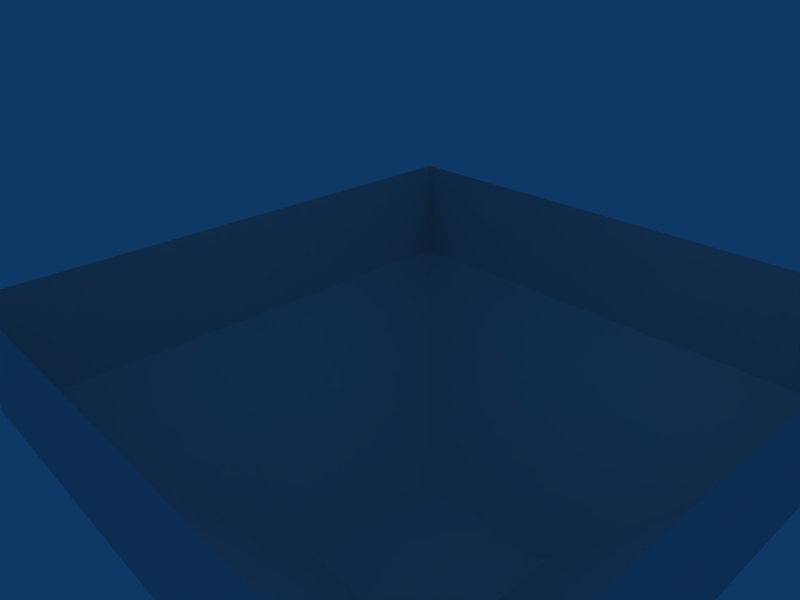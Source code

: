 # Source: meat3.blend  (saved by Blender 2.49.0; exported with 4.5.12 LTS)
import bpy
from mathutils import Matrix  # noqa: F401  (used for matrix-valued properties, if any)

bpy.ops.wm.read_factory_settings(use_empty=True)
scene = bpy.context.scene
scene.name = 'Scene'

# ---- collections
col_collection_1 = bpy.data.collections.new('Collection 1'); scene.collection.children.link(col_collection_1)

# ---- world
world_world = bpy.data.worlds.new('World'); scene.world = world_world
world_world.color = (0.05656, 0.2208, 0.4)
world_world.use_sun_shadow = False
world_world.sun_shadow_jitter_overblur = 0.0
world_world.cycles.sampling_method = 'MANUAL'
world_world.cycles.sample_map_resolution = 256

# ---- cameras
cam_camera = bpy.data.cameras.new('Camera')
cam_camera.passepartout_alpha = 0.2
cam_camera.clip_end = 100.0
cam_camera.lens = 35.0
cam_camera.ortho_scale = 7.314
cam_camera.show_passepartout = False
cam_camera.show_safe_areas = True
cam_camera.dof.focus_distance = 0.0
cam_camera.dof.aperture_fstop = 128.0

# ---- lights
light_spot = bpy.data.lights.new('Spot', 'POINT')
light_spot.transmission_factor = 0.0
light_spot.cutoff_distance = 30.0
light_spot.energy = 100.0
light_spot.shadow_buffer_clip_start = 1.001
light_spot.shadow_soft_size = 1.0
light_spot.shadow_maximum_resolution = 0.006
light_spot.use_absolute_resolution = True
light_spot.cycles.use_multiple_importance_sampling = False

# ---- meshes
me_mesh = bpy.data.meshes.new('Mesh')
me_mesh.from_pydata([(-0.5118, -1.641, -5.055), (-0.5118, 1.219, -5.055), (2.301, 1.219, -5.055), (2.301, -1.641, -5.055), (-0.5118, -1.641, -5.055), (-4.168, -5.097, -1.928), (-4.027, 4.795, -1.928), (-0.5118, 1.219, -5.055), (5.816, 4.676, -1.928), (2.301, 1.219, -5.055), (5.816, -5.216, -1.928), (2.301, -1.641, -5.055), (5.816, -5.216, 0.1563), (-4.168, -5.097, 0.1563), (5.816, 4.676, 0.1563), (-4.027, 4.795, 0.1563), (0.4725, 0.02756, -5.055), (0.4725, 0.02756, -16.52), (0.4725, -0.4492, -16.52), (0.4725, -0.4492, -5.055), (0.8944, -0.6875, -16.52), (0.8944, -0.6875, -5.055), (1.316, -0.4492, -16.52), (1.316, -0.4492, -5.055), (1.316, 0.02756, -16.52), (1.316, 0.02756, -5.055), (0.8944, 0.2659, -16.52), (0.8944, 0.2659, -5.055), (0.4725, 0.02756, -31.11), (0.4725, -0.4492, -31.11), (0.8944, -0.6875, -31.11), (1.316, -0.4492, -31.11), (1.316, 0.02756, -31.11), (0.8944, 0.2659, -31.11), (0.4725, 0.02756, -47.79), (0.4725, -0.4492, -47.79), (0.8944, -0.6875, -47.79), (1.316, -0.4492, -47.79), (1.316, 0.02756, -47.79), (0.8944, 0.2659, -47.79), (0.4725, 0.02756, -63.94), (0.4725, -0.4492, -63.94), (0.8944, -0.6875, -63.94), (1.316, -0.4492, -63.94), (1.316, 0.02756, -63.94), (0.8944, 0.2659, -63.94), (-0.2306, 0.3851, -65.51), (-0.2306, -0.8067, -65.51), (0.8944, -1.403, -65.51), (1.879, -0.6875, -65.51), (1.879, 0.3851, -65.51), (0.8944, 0.981, -65.51), (0.3319, 0.1467, -67.07), (0.3319, -0.4492, -67.07), (0.8944, -0.8067, -67.07), (1.316, -0.4492, -67.07), (1.316, 0.1467, -67.07), (0.8944, 0.3851, -67.07), (3.566, 0.1467, -71.76), (3.566, -0.4492, -71.76), (4.129, -0.8067, -71.76), (4.691, -0.4492, -71.76), (4.691, 0.1467, -71.76), (4.129, 0.3851, -71.76), (3.285, 0.1467, -74.89), (3.285, -0.4492, -74.89), (3.707, -0.8067, -74.89), (4.129, -0.4492, -75.41), (4.129, 0.1467, -75.41), (3.566, 0.3851, -74.89), (-0.2306, 0.1467, -75.93), (-0.2306, -0.4492, -75.93), (-0.08996, -0.8067, -76.45), (0.05066, -0.4492, -76.97), (0.05066, 0.1467, -76.97), (-0.08996, 0.3851, -76.45), (-15.98, -6.408, -70.72), (-15.98, 6.106, -70.72), (-14.15, 7.655, -80.1), (-14.15, -8.077, -80.1), (2.723, -8.077, -80.1), (2.723, 7.655, -80.1), (-3.324, 6.106, -70.72), (-3.324, -6.408, -70.72), (5.957, -11.18, -88.96), (5.957, 10.87, -88.96), (-16.12, 10.87, -88.96), (-16.12, -11.18, -88.96), (-16.4, 9.443, -103.0), (-16.4, -9.864, -103.0), (2.019, -9.864, -109.3), (2.019, 9.443, -109.3), (-9.793, -6.527, -132.7), (-9.793, 6.106, -132.7), (-18.79, 6.106, -123.9), (-18.79, -6.527, -123.9), (-15.56, 11.83, -114.5), (-9.371, 11.83, -120.7), (-14.01, 14.21, -99.9), (-1.215, 14.21, -104.1), (-13.73, 15.04, -90.52), (1.457, 15.04, -90.52), (-11.62, 12.9, -84.27), (-0.6525, 12.9, -84.27), (-5.012, 11.71, -77.49), (-11.48, 11.71, -78.01), (-18.79, -6.527, -123.9), (-9.793, -6.527, -132.7), (-9.231, -12.37, -118.1), (-15.0, -12.37, -112.4), (-15.0, -12.37, -112.4), (-13.45, -14.51, -99.38), (-1.777, -14.51, -103.6), (-9.231, -12.37, -118.1), (0.6132, -15.35, -90.52), (-13.31, -15.35, -90.52), (-11.34, -13.44, -85.31), (-1.356, -13.44, -85.31), (-5.293, -12.25, -79.06), (-3.324, -6.408, -70.72), (-15.98, -6.408, -70.72), (-11.06, -12.25, -79.58), (-5.293, -12.25, -79.06), (-11.06, -12.25, -79.58), (-1.356, -13.44, -85.31), (-11.34, -13.44, -85.31), (-13.31, -15.35, -90.52), (0.6132, -15.35, -90.52), (-13.45, -14.51, -99.38), (-1.777, -14.51, -103.6), (-14.43, -1.641, -86.35), (-14.15, -0.33, -84.79), (-28.07, -0.33, -83.23), (-28.21, -0.8067, -83.75), (-28.21, 0.1467, -83.75), (-14.43, 0.8618, -86.35), (-14.71, -0.33, -87.4), (-28.21, -0.33, -84.27), (-14.71, -0.33, -91.04), (-14.86, 0.8618, -92.61), (-28.78, 0.1467, -90.52), (-28.64, -0.33, -90.0), (-28.78, -0.8067, -90.52), (-28.78, -0.33, -91.04), (-15.0, -0.33, -93.65), (-14.86, -1.641, -92.61), (-15.56, -1.641, -96.78), (-15.56, -0.33, -95.73), (-29.48, -0.33, -95.73), (-29.62, -0.8067, -96.25), (-29.62, 0.1467, -96.25), (-15.56, 0.8618, -96.78), (-15.7, -0.33, -98.34), (-29.62, -0.33, -96.78), (-15.7, -0.33, -100.9), (-15.7, 0.8618, -102.5), (-29.62, 0.1467, -102.0), (-29.62, -0.33, -101.5), (-29.62, -0.8067, -102.0), (-29.62, -0.33, -102.5), (-15.7, -0.33, -103.6), (-15.7, -1.641, -102.5), (-15.98, -1.641, -108.8), (-15.84, -0.33, -107.7), (-29.76, -0.33, -106.7), (-29.9, -0.8067, -107.2), (-29.9, 0.1467, -107.2), (-15.98, 0.8618, -108.8), (-16.12, -0.33, -110.3), (-29.9, -0.33, -107.7)], [], [(0, 1, 2), (0, 2, 3), (4, 5, 6), (4, 6, 7), (7, 6, 8), (7, 8, 9), (9, 8, 10), (9, 10, 11), (5, 4, 11), (5, 11, 10), (5, 10, 12), (5, 12, 13), (10, 8, 14), (10, 14, 12), (8, 6, 15), (8, 15, 14), (6, 5, 13), (6, 13, 15), (16, 17, 18), (16, 18, 19), (19, 18, 20), (19, 20, 21), (21, 20, 22), (21, 22, 23), (23, 22, 24), (23, 24, 25), (25, 24, 26), (25, 26, 27), (27, 26, 17), (27, 17, 16), (18, 17, 28), (18, 28, 29), (20, 18, 29), (20, 29, 30), (22, 20, 30), (22, 30, 31), (24, 22, 31), (24, 31, 32), (26, 24, 32), (26, 32, 33), (17, 26, 33), (17, 33, 28), (29, 28, 34), (29, 34, 35), (30, 29, 35), (30, 35, 36), (31, 30, 36), (31, 36, 37), (32, 31, 37), (32, 37, 38), (33, 32, 38), (33, 38, 39), (28, 33, 39), (28, 39, 34), (35, 34, 40), (35, 40, 41), (36, 35, 41), (36, 41, 42), (37, 36, 42), (37, 42, 43), (38, 37, 43), (38, 43, 44), (39, 38, 44), (39, 44, 45), (34, 39, 45), (34, 45, 40), (41, 40, 46), (41, 46, 47), (42, 41, 47), (42, 47, 48), (43, 42, 48), (43, 48, 49), (44, 43, 49), (44, 49, 50), (45, 44, 50), (45, 50, 51), (40, 45, 51), (40, 51, 46), (47, 46, 52), (47, 52, 53), (48, 47, 53), (48, 53, 54), (49, 48, 54), (49, 54, 55), (50, 49, 55), (50, 55, 56), (51, 50, 56), (51, 56, 57), (46, 51, 57), (46, 57, 52), (53, 52, 58), (53, 58, 59), (54, 53, 59), (54, 59, 60), (55, 54, 60), (55, 60, 61), (56, 55, 61), (56, 61, 62), (57, 56, 62), (57, 62, 63), (52, 57, 63), (52, 63, 58), (59, 58, 64), (59, 64, 65), (60, 59, 65), (60, 65, 66), (61, 60, 66), (61, 66, 67), (62, 61, 67), (62, 67, 68), (63, 62, 68), (63, 68, 69), (58, 63, 69), (58, 69, 64), (65, 64, 70), (65, 70, 71), (66, 65, 71), (66, 71, 72), (67, 66, 72), (67, 72, 73), (68, 67, 73), (68, 73, 74), (69, 68, 74), (69, 74, 75), (64, 69, 75), (64, 75, 70), (76, 77, 78), (76, 78, 79), (80, 81, 82), (80, 82, 83), (83, 82, 77), (83, 77, 76), (81, 80, 84), (81, 84, 85), (79, 78, 86), (79, 86, 87), (87, 86, 88), (87, 88, 89), (85, 84, 90), (85, 90, 91), (91, 90, 92), (91, 92, 93), (89, 88, 94), (89, 94, 95), (95, 94, 93), (95, 93, 92), (93, 94, 96), (93, 96, 97), (94, 88, 98), (94, 98, 96), (91, 93, 97), (91, 97, 99), (88, 86, 100), (88, 100, 98), (85, 91, 99), (85, 99, 101), (86, 78, 102), (86, 102, 100), (81, 85, 101), (81, 101, 103), (77, 82, 104), (77, 104, 105), (82, 81, 103), (82, 103, 104), (78, 77, 105), (78, 105, 102), (105, 104, 103), (105, 103, 102), (102, 103, 101), (102, 101, 100), (100, 101, 99), (100, 99, 98), (98, 99, 97), (98, 97, 96), (106, 107, 108), (106, 108, 109), (89, 95, 110), (89, 110, 111), (92, 90, 112), (92, 112, 113), (90, 84, 114), (90, 114, 112), (87, 89, 111), (87, 111, 115), (79, 87, 115), (79, 115, 116), (84, 80, 117), (84, 117, 114), (80, 83, 118), (80, 118, 117), (119, 120, 121), (119, 121, 122), (76, 79, 116), (76, 116, 123), (124, 122, 121), (124, 121, 125), (124, 125, 126), (124, 126, 127), (127, 126, 128), (127, 128, 129), (129, 128, 109), (129, 109, 108), (130, 131, 132), (130, 132, 133), (134, 135, 136), (134, 136, 137), (132, 134, 137), (132, 137, 133), (133, 137, 136), (133, 136, 130), (131, 135, 134), (131, 134, 132), (138, 139, 140), (138, 140, 141), (142, 143, 144), (142, 144, 145), (141, 140, 143), (141, 143, 142), (140, 139, 144), (140, 144, 143), (145, 138, 141), (145, 141, 142), (146, 147, 148), (146, 148, 149), (150, 151, 152), (150, 152, 153), (148, 150, 153), (148, 153, 149), (149, 153, 152), (149, 152, 146), (147, 151, 150), (147, 150, 148), (154, 155, 156), (154, 156, 157), (158, 159, 160), (158, 160, 161), (157, 156, 159), (157, 159, 158), (156, 155, 160), (156, 160, 159), (161, 154, 157), (161, 157, 158), (162, 163, 164), (162, 164, 165), (166, 167, 168), (166, 168, 169), (164, 166, 169), (164, 169, 165), (165, 169, 168), (165, 168, 162), (163, 167, 166), (163, 166, 164)])
_uv = me_mesh.uv_layers.new(name='UVTex')
_uv.uv.foreach_set('vector', [0.07031, 0.8105, 0.04688, 0.8105, 0.04688, 0.7891, 0.07031, 0.8105, 0.04688, 0.7891, 0.07031, 0.7891, 0.2148, 0.8516, 0.2969, 0.9023, 0.1855, 0.9043, 0.2148, 0.8516, 0.1855, 0.9043, 0.1836, 0.8516, 0.1836, 0.8516, 0.1855, 0.9043, 0.07422, 0.9043, 0.1836, 0.8516, 0.07422, 0.9043, 0.1523, 0.8516, 0.1523, 0.8516, 0.07422, 0.9043, 0.1855, 0.9043, 0.1523, 0.8516, 0.1855, 0.9043, 0.1836, 0.8516, 0.2969, 0.9023, 0.2148, 0.8516, 0.1836, 0.8516, 0.2969, 0.9023, 0.1836, 0.8516, 0.1855, 0.9043, 0.2969, 0.9023, 0.1855, 0.9043, 0.1855, 0.9336, 0.2969, 0.9023, 0.1855, 0.9336, 0.2969, 0.9316, 0.1855, 0.9043, 0.07422, 0.9043, 0.07422, 0.9355, 0.1855, 0.9043, 0.07422, 0.9355, 0.1855, 0.9336, 0.07422, 0.9043, 0.1855, 0.9043, 0.1855, 0.9336, 0.07422, 0.9043, 0.1855, 0.9336, 0.07422, 0.9355, 0.1855, 0.9043, 0.2969, 0.9023, 0.2969, 0.9316, 0.1855, 0.9043, 0.2969, 0.9316, 0.1855, 0.9336, 0.9141, 0.9043, 0.9141, 0.7734, 0.9141, 0.7734, 0.9141, 0.9043, 0.9141, 0.7734, 0.9141, 0.9043, 0.9141, 0.9043, 0.9141, 0.7734, 0.9062, 0.7734, 0.9141, 0.9043, 0.9062, 0.7734, 0.9062, 0.9043, 0.9062, 0.9043, 0.9062, 0.7734, 0.8965, 0.7734, 0.9062, 0.9043, 0.8965, 0.7734, 0.8965, 0.9043, 0.8965, 0.9043, 0.8965, 0.7734, 0.8965, 0.7734, 0.8965, 0.9043, 0.8965, 0.7734, 0.8965, 0.9043, 0.8965, 0.9043, 0.8965, 0.7734, 0.9062, 0.7734, 0.8965, 0.9043, 0.9062, 0.7734, 0.9062, 0.9043, 0.9062, 0.9043, 0.9062, 0.7734, 0.9141, 0.7734, 0.9062, 0.9043, 0.9141, 0.7734, 0.9141, 0.9043, 0.9141, 0.7734, 0.9141, 0.7734, 0.9141, 0.6094, 0.9141, 0.7734, 0.9141, 0.6094, 0.9141, 0.6094, 0.9062, 0.7734, 0.9141, 0.7734, 0.9141, 0.6094, 0.9062, 0.7734, 0.9141, 0.6094, 0.9062, 0.6094, 0.8965, 0.7734, 0.9062, 0.7734, 0.9062, 0.6094, 0.8965, 0.7734, 0.9062, 0.6094, 0.8965, 0.6094, 0.8965, 0.7734, 0.8965, 0.7734, 0.8965, 0.6094, 0.8965, 0.7734, 0.8965, 0.6094, 0.8965, 0.6094, 0.9062, 0.7734, 0.8965, 0.7734, 0.8965, 0.6094, 0.9062, 0.7734, 0.8965, 0.6094, 0.9062, 0.6094, 0.9141, 0.7734, 0.9062, 0.7734, 0.9062, 0.6094, 0.9141, 0.7734, 0.9062, 0.6094, 0.9141, 0.6094, 0.9141, 0.6094, 0.9141, 0.6094, 0.9141, 0.416, 0.9141, 0.6094, 0.9141, 0.416, 0.9141, 0.416, 0.9062, 0.6094, 0.9141, 0.6094, 0.9141, 0.416, 0.9062, 0.6094, 0.9141, 0.416, 0.9062, 0.416, 0.8965, 0.6094, 0.9062, 0.6094, 0.9062, 0.416, 0.8965, 0.6094, 0.9062, 0.416, 0.8965, 0.416, 0.8965, 0.6094, 0.8965, 0.6094, 0.8965, 0.416, 0.8965, 0.6094, 0.8965, 0.416, 0.8965, 0.416, 0.9062, 0.6094, 0.8965, 0.6094, 0.8965, 0.416, 0.9062, 0.6094, 0.8965, 0.416, 0.9062, 0.416, 0.9141, 0.6094, 0.9062, 0.6094, 0.9062, 0.416, 0.9141, 0.6094, 0.9062, 0.416, 0.9141, 0.416, 0.9141, 0.416, 0.9141, 0.416, 0.9141, 0.2344, 0.9141, 0.416, 0.9141, 0.2344, 0.9141, 0.2344, 0.9062, 0.416, 0.9141, 0.416, 0.9141, 0.2344, 0.9062, 0.416, 0.9141, 0.2344, 0.9062, 0.2344, 0.8965, 0.416, 0.9062, 0.416, 0.9062, 0.2344, 0.8965, 0.416, 0.9062, 0.2344, 0.8965, 0.2344, 0.8965, 0.416, 0.8965, 0.416, 0.8965, 0.2344, 0.8965, 0.416, 0.8965, 0.2344, 0.8965, 0.2344, 0.9062, 0.416, 0.8965, 0.416, 0.8965, 0.2344, 0.9062, 0.416, 0.8965, 0.2344, 0.9062, 0.2344, 0.9141, 0.416, 0.9062, 0.416, 0.9062, 0.2344, 0.9141, 0.416, 0.9062, 0.2344, 0.9141, 0.2344, 0.9141, 0.2344, 0.9141, 0.2344, 0.9258, 0.2188, 0.9141, 0.2344, 0.9258, 0.2188, 0.9258, 0.2188, 0.9062, 0.2344, 0.9141, 0.2344, 0.9258, 0.2188, 0.9062, 0.2344, 0.9258, 0.2188, 0.9062, 0.2188, 0.8965, 0.2344, 0.9062, 0.2344, 0.9062, 0.2188, 0.8965, 0.2344, 0.9062, 0.2188, 0.8867, 0.2188, 0.8965, 0.2344, 0.8965, 0.2344, 0.8867, 0.2188, 0.8965, 0.2344, 0.8867, 0.2188, 0.8867, 0.2188, 0.9062, 0.2344, 0.8965, 0.2344, 0.8867, 0.2188, 0.9062, 0.2344, 0.8867, 0.2188, 0.9062, 0.2188, 0.9141, 0.2344, 0.9062, 0.2344, 0.9062, 0.2188, 0.9141, 0.2344, 0.9062, 0.2188, 0.9258, 0.2188, 0.9258, 0.2188, 0.9258, 0.2188, 0.916, 0.1992, 0.9258, 0.2188, 0.916, 0.1992, 0.916, 0.1992, 0.9062, 0.2188, 0.9258, 0.2188, 0.916, 0.1992, 0.9062, 0.2188, 0.916, 0.1992, 0.9062, 0.1992, 0.8867, 0.2188, 0.9062, 0.2188, 0.9062, 0.1992, 0.8867, 0.2188, 0.9062, 0.1992, 0.8965, 0.1992, 0.8867, 0.2188, 0.8867, 0.2188, 0.8965, 0.1992, 0.8867, 0.2188, 0.8965, 0.1992, 0.8965, 0.1992, 0.9062, 0.2188, 0.8867, 0.2188, 0.8965, 0.1992, 0.9062, 0.2188, 0.8965, 0.1992, 0.9062, 0.1992, 0.9258, 0.2188, 0.9062, 0.2188, 0.9062, 0.1992, 0.9258, 0.2188, 0.9062, 0.1992, 0.916, 0.1992, 0.916, 0.1992, 0.916, 0.1992, 0.8555, 0.1465, 0.916, 0.1992, 0.8555, 0.1465, 0.8555, 0.1465, 0.9062, 0.1992, 0.916, 0.1992, 0.8555, 0.1465, 0.9062, 0.1992, 0.8555, 0.1465, 0.8457, 0.1465, 0.8965, 0.1992, 0.9062, 0.1992, 0.8457, 0.1465, 0.8965, 0.1992, 0.8457, 0.1465, 0.8359, 0.1465, 0.8965, 0.1992, 0.8965, 0.1992, 0.8359, 0.1465, 0.8965, 0.1992, 0.8359, 0.1465, 0.8359, 0.1465, 0.9062, 0.1992, 0.8965, 0.1992, 0.8359, 0.1465, 0.9062, 0.1992, 0.8359, 0.1465, 0.8457, 0.1465, 0.916, 0.1992, 0.9062, 0.1992, 0.8457, 0.1465, 0.916, 0.1992, 0.8457, 0.1465, 0.8555, 0.1465, 0.8555, 0.1465, 0.8555, 0.1465, 0.8613, 0.1113, 0.8555, 0.1465, 0.8613, 0.1113, 0.8613, 0.1113, 0.8457, 0.1465, 0.8555, 0.1465, 0.8613, 0.1113, 0.8457, 0.1465, 0.8613, 0.1113, 0.8535, 0.1074, 0.8359, 0.1465, 0.8457, 0.1465, 0.8535, 0.1074, 0.8359, 0.1465, 0.8535, 0.1074, 0.8477, 0.1035, 0.8359, 0.1465, 0.8359, 0.1465, 0.8477, 0.1035, 0.8359, 0.1465, 0.8477, 0.1035, 0.8477, 0.1035, 0.8457, 0.1465, 0.8359, 0.1465, 0.8477, 0.1035, 0.8457, 0.1465, 0.8477, 0.1035, 0.8535, 0.1074, 0.8555, 0.1465, 0.8457, 0.1465, 0.8535, 0.1074, 0.8555, 0.1465, 0.8535, 0.1074, 0.8613, 0.1113, 0.8613, 0.1113, 0.8613, 0.1113, 0.9238, 0.09766, 0.8613, 0.1113, 0.9238, 0.09766, 0.9238, 0.09766, 0.8535, 0.1074, 0.8613, 0.1113, 0.9238, 0.09766, 0.8535, 0.1074, 0.9238, 0.09766, 0.9219, 0.08984, 0.8477, 0.1035, 0.8535, 0.1074, 0.9219, 0.08984, 0.8477, 0.1035, 0.9219, 0.08984, 0.9199, 0.08398, 0.8477, 0.1035, 0.8477, 0.1035, 0.9199, 0.08398, 0.8477, 0.1035, 0.9199, 0.08398, 0.9199, 0.08398, 0.8535, 0.1074, 0.8477, 0.1035, 0.9199, 0.08398, 0.8535, 0.1074, 0.9199, 0.08398, 0.9219, 0.0918, 0.8613, 0.1113, 0.8535, 0.1074, 0.9219, 0.0918, 0.8613, 0.1113, 0.9219, 0.0918, 0.9238, 0.09766, 0.4648, 0.7832, 0.4375, 0.6465, 0.4609, 0.584, 0.4648, 0.7832, 0.4609, 0.584, 0.6152, 0.707, 0.1484, 0.5996, 0.3145, 0.543, 0.3516, 0.627, 0.1484, 0.5996, 0.3516, 0.627, 0.248, 0.7539, 0.248, 0.7539, 0.3516, 0.627, 0.4375, 0.6465, 0.248, 0.7539, 0.4375, 0.6465, 0.4648, 0.7832, 0.3145, 0.543, 0.1484, 0.5996, 0.1055, 0.4824, 0.3145, 0.543, 0.1055, 0.4824, 0.3164, 0.4727, 0.6152, 0.707, 0.4609, 0.584, 0.4824, 0.5039, 0.6152, 0.707, 0.4824, 0.5039, 0.7207, 0.6172, 0.7207, 0.6172, 0.4824, 0.5039, 0.5117, 0.3945, 0.7207, 0.6172, 0.5117, 0.3945, 0.7461, 0.4102, 0.3164, 0.4727, 0.1055, 0.4824, 0.1699, 0.2461, 0.3164, 0.4727, 0.1699, 0.2461, 0.3418, 0.3359, 0.3418, 0.3359, 0.1699, 0.2461, 0.4238, 0.04102, 0.3418, 0.3359, 0.4238, 0.04102, 0.4531, 0.1719, 0.7461, 0.4102, 0.5117, 0.3945, 0.5195, 0.2324, 0.7461, 0.4102, 0.5195, 0.2324, 0.6289, 0.1113, 0.6289, 0.1113, 0.5195, 0.2324, 0.4531, 0.1719, 0.6289, 0.1113, 0.4531, 0.1719, 0.4238, 0.04102, 0.4531, 0.1719, 0.5195, 0.2324, 0.4805, 0.3145, 0.4531, 0.1719, 0.4805, 0.3145, 0.4414, 0.2695, 0.5195, 0.2324, 0.5117, 0.3945, 0.4629, 0.416, 0.5195, 0.2324, 0.4629, 0.416, 0.4805, 0.3145, 0.3418, 0.3359, 0.4531, 0.1719, 0.4414, 0.2695, 0.3418, 0.3359, 0.4414, 0.2695, 0.377, 0.377, 0.5117, 0.3945, 0.4824, 0.5039, 0.4512, 0.4824, 0.5117, 0.3945, 0.4512, 0.4824, 0.4629, 0.416, 0.3164, 0.4727, 0.3418, 0.3359, 0.377, 0.377, 0.3164, 0.4727, 0.377, 0.377, 0.3516, 0.4688, 0.4824, 0.5039, 0.4609, 0.584, 0.4316, 0.5273, 0.4824, 0.5039, 0.4316, 0.5273, 0.4512, 0.4824, 0.3145, 0.543, 0.3164, 0.4727, 0.3516, 0.4688, 0.3145, 0.543, 0.3516, 0.4688, 0.3574, 0.5137, 0.4375, 0.6465, 0.3516, 0.627, 0.377, 0.5625, 0.4375, 0.6465, 0.377, 0.5625, 0.4199, 0.5684, 0.3516, 0.627, 0.3145, 0.543, 0.3574, 0.5137, 0.3516, 0.627, 0.3574, 0.5137, 0.377, 0.5625, 0.4609, 0.584, 0.4375, 0.6465, 0.4199, 0.5684, 0.4609, 0.584, 0.4199, 0.5684, 0.4316, 0.5273, 0.4199, 0.5684, 0.377, 0.5625, 0.3574, 0.5137, 0.4199, 0.5684, 0.3574, 0.5137, 0.4316, 0.5273, 0.4316, 0.5273, 0.3574, 0.5137, 0.3516, 0.4688, 0.4316, 0.5273, 0.3516, 0.4688, 0.4512, 0.4824, 0.4512, 0.4824, 0.3516, 0.4688, 0.377, 0.377, 0.4512, 0.4824, 0.377, 0.377, 0.4629, 0.416, 0.4629, 0.416, 0.377, 0.377, 0.4414, 0.2695, 0.4629, 0.416, 0.4414, 0.2695, 0.4805, 0.3145, 0.5195, 0.2324, 0.4531, 0.1719, 0.4414, 0.2695, 0.5195, 0.2324, 0.4414, 0.2695, 0.4805, 0.3145, 0.7461, 0.4102, 0.6289, 0.1113, 0.7695, 0.2676, 0.7461, 0.4102, 0.7695, 0.2676, 0.8281, 0.4688, 0.4238, 0.04102, 0.1699, 0.2461, 0.05664, 0.2578, 0.4238, 0.04102, 0.05664, 0.2578, 0.2129, 0.08008, 0.1699, 0.2461, 0.1055, 0.4824, 0.01562, 0.457, 0.1699, 0.2461, 0.01562, 0.457, 0.05664, 0.2578, 0.7207, 0.6172, 0.7461, 0.4102, 0.8281, 0.4688, 0.7207, 0.6172, 0.8281, 0.4688, 0.8008, 0.6211, 0.6152, 0.707, 0.7207, 0.6172, 0.8008, 0.6211, 0.6152, 0.707, 0.8008, 0.6211, 0.7441, 0.7148, 0.1055, 0.4824, 0.1484, 0.5996, 0.01562, 0.5723, 0.1055, 0.4824, 0.01562, 0.5723, 0.01562, 0.457, 0.1484, 0.5996, 0.248, 0.7539, 0.04688, 0.709, 0.1484, 0.5996, 0.04688, 0.709, 0.01562, 0.5723, 0.3516, 0.627, 0.4375, 0.6465, 0.4199, 0.5684, 0.3516, 0.627, 0.4199, 0.5684, 0.377, 0.5625, 0.4648, 0.7832, 0.6152, 0.707, 0.7441, 0.7148, 0.4648, 0.7832, 0.7441, 0.7148, 0.6719, 0.7793, 0.3574, 0.5137, 0.377, 0.5625, 0.4199, 0.5684, 0.3574, 0.5137, 0.4199, 0.5684, 0.4316, 0.5273, 0.3574, 0.5137, 0.4316, 0.5273, 0.4512, 0.4824, 0.3574, 0.5137, 0.4512, 0.4824, 0.3516, 0.4688, 0.3516, 0.4688, 0.4512, 0.4824, 0.4629, 0.416, 0.3516, 0.4688, 0.4629, 0.416, 0.377, 0.377, 0.377, 0.377, 0.4629, 0.416, 0.4805, 0.3145, 0.377, 0.377, 0.4805, 0.3145, 0.4414, 0.2695, 0.3574, 0.8906, 0.3574, 0.9336, 0.8027, 0.9082, 0.3574, 0.8906, 0.8027, 0.9082, 0.8027, 0.8906, 0.8027, 0.8906, 0.3574, 0.8906, 0.3574, 0.8496, 0.8027, 0.8906, 0.3574, 0.8496, 0.8027, 0.875, 0.8027, 0.9082, 0.8027, 0.8906, 0.8027, 0.875, 0.8027, 0.9082, 0.8027, 0.875, 0.8027, 0.8906, 0.8027, 0.8906, 0.8027, 0.875, 0.3574, 0.8496, 0.8027, 0.8906, 0.3574, 0.8496, 0.3574, 0.8906, 0.3574, 0.9336, 0.3574, 0.8906, 0.8027, 0.8906, 0.3574, 0.9336, 0.8027, 0.8906, 0.8027, 0.9082, 0.3574, 0.9336, 0.3574, 0.8906, 0.8027, 0.8906, 0.3574, 0.9336, 0.8027, 0.8906, 0.8027, 0.9082, 0.8027, 0.8906, 0.8027, 0.875, 0.3574, 0.8496, 0.8027, 0.8906, 0.3574, 0.8496, 0.3574, 0.8906, 0.8027, 0.9082, 0.8027, 0.8906, 0.8027, 0.875, 0.8027, 0.9082, 0.8027, 0.875, 0.8027, 0.8906, 0.8027, 0.8906, 0.3574, 0.8906, 0.3574, 0.8496, 0.8027, 0.8906, 0.3574, 0.8496, 0.8027, 0.875, 0.3574, 0.8906, 0.3574, 0.9336, 0.8027, 0.9082, 0.3574, 0.8906, 0.8027, 0.9082, 0.8027, 0.8906, 0.3574, 0.8906, 0.3574, 0.9336, 0.8027, 0.9082, 0.3574, 0.8906, 0.8027, 0.9082, 0.8027, 0.8906, 0.8027, 0.8906, 0.3574, 0.8906, 0.3574, 0.8496, 0.8027, 0.8906, 0.3574, 0.8496, 0.8027, 0.875, 0.8027, 0.9082, 0.8027, 0.8906, 0.8027, 0.875, 0.8027, 0.9082, 0.8027, 0.875, 0.8027, 0.8906, 0.8027, 0.8906, 0.8027, 0.875, 0.3574, 0.8496, 0.8027, 0.8906, 0.3574, 0.8496, 0.3574, 0.8906, 0.3574, 0.9336, 0.3574, 0.8906, 0.8027, 0.8906, 0.3574, 0.9336, 0.8027, 0.8906, 0.8027, 0.9082, 0.3574, 0.9336, 0.3574, 0.8906, 0.8027, 0.8906, 0.3574, 0.9336, 0.8027, 0.8906, 0.8027, 0.9082, 0.8027, 0.8906, 0.8027, 0.875, 0.3574, 0.8496, 0.8027, 0.8906, 0.3574, 0.8496, 0.3574, 0.8906, 0.8027, 0.9082, 0.8027, 0.8906, 0.8027, 0.875, 0.8027, 0.9082, 0.8027, 0.875, 0.8027, 0.8906, 0.8027, 0.8906, 0.3574, 0.8906, 0.3574, 0.8496, 0.8027, 0.8906, 0.3574, 0.8496, 0.8027, 0.875, 0.3574, 0.8906, 0.3574, 0.9336, 0.8027, 0.9082, 0.3574, 0.8906, 0.8027, 0.9082, 0.8027, 0.8906, 0.3574, 0.8906, 0.3574, 0.9336, 0.8027, 0.9082, 0.3574, 0.8906, 0.8027, 0.9082, 0.8027, 0.8906, 0.8027, 0.8906, 0.3574, 0.8906, 0.3574, 0.8496, 0.8027, 0.8906, 0.3574, 0.8496, 0.8027, 0.875, 0.8027, 0.9082, 0.8027, 0.8906, 0.8027, 0.875, 0.8027, 0.9082, 0.8027, 0.875, 0.8027, 0.8906, 0.8027, 0.8906, 0.8027, 0.875, 0.3574, 0.8496, 0.8027, 0.8906, 0.3574, 0.8496, 0.3574, 0.8906, 0.3574, 0.9336, 0.3574, 0.8906, 0.8027, 0.8906, 0.3574, 0.9336, 0.8027, 0.8906, 0.8027, 0.9082])
me_mesh.use_remesh_preserve_volume = False
me_mesh.use_remesh_preserve_attributes = False
me_mesh.use_mirror_vertex_groups = False
me_mesh.update()
arm_armature = bpy.data.armatures.new('Armature')  # bones are not reproduced

# ---- objects
ob_armature = bpy.data.objects.new('Armature', arm_armature)
ob_mesh = bpy.data.objects.new('Mesh', me_mesh)
ob_lamp = bpy.data.objects.new('Lamp', light_spot)
ob_camera = bpy.data.objects.new('Camera', cam_camera)

# ---- transforms, parenting, visibility, modifiers, constraints
ob_armature.location = (0.2709, 0.1777, -1.447)
ob_armature.rotation_euler = (-0.0, 3.142, -0.0)
ob_armature.scale = (15.77, 15.77, 15.77)
ob_armature.lock_rotations_4d = False
ob_armature.empty_display_type = 'ARROWS'
ob_armature.show_in_front = True
ob_armature.lineart.crease_threshold = 0.0
ob_mesh.location = (0.0, 0.0, 0.0)
ob_mesh.rotation_euler = (0.0, -0.0, 1.571)
ob_mesh.lock_rotations_4d = False
ob_mesh.empty_display_type = 'ARROWS'
ob_mesh.lineart.crease_threshold = 0.0
_vg = ob_mesh.vertex_groups.new(name='Bone.005')
_vg.add([46, 47, 48, 49, 50, 51, 52, 53, 54, 55, 56, 57, 58, 59, 60, 61, 62, 63, 64, 65, 66, 67, 68, 69, 70, 71, 72, 73, 74, 75, 76, 77, 78, 79, 80, 81, 82, 83, 84, 85, 86, 87, 88, 89, 90, 91, 92, 93, 94, 95, 96, 97, 98, 99, 100, 101, 102, 103, 104, 105, 106, 107, 108, 109, 110, 111, 112, 113, 114, 115, 116, 117, 118, 119, 120, 121, 122, 123, 124, 125, 126, 127, 128, 129, 130, 131, 132, 133, 134, 135, 136, 137, 138, 139, 140, 141, 142, 143, 144, 145, 146, 147, 148, 149, 150, 151, 152, 153, 154, 155, 156, 157, 158, 159, 160, 161, 162, 163, 164, 165, 166, 167, 168, 169], 1.0, 'REPLACE')
_vg = ob_mesh.vertex_groups.new(name='Bone.004')
_vg.add([40, 41, 42, 43, 44, 45], 1.0, 'REPLACE')
_vg = ob_mesh.vertex_groups.new(name='Bone.003')
_vg.add([34, 35, 36, 37, 38, 39], 1.0, 'REPLACE')
_vg = ob_mesh.vertex_groups.new(name='Bone.002')
_vg.add([28, 29, 30, 31, 32, 33], 1.0, 'REPLACE')
_vg = ob_mesh.vertex_groups.new(name='Bone.001')
_vg.add([17, 18, 20, 22, 24, 26], 1.0, 'REPLACE')
_vg = ob_mesh.vertex_groups.new(name='Bone')
_vg.add([0, 1, 2, 3, 4, 5, 6, 7, 8, 9, 10, 11, 12, 13, 14, 15, 16, 19, 21, 23, 25, 27], 1.0, 'REPLACE')
_m = ob_mesh.modifiers.new('Armature', 'ARMATURE')
_m.object = ob_armature
ob_lamp.location = (4.076, 1.005, 5.904)
ob_lamp.rotation_euler = (0.6503, 0.05522, 1.866)
ob_lamp.lock_rotations_4d = False
ob_lamp.empty_display_type = 'ARROWS'
ob_lamp.color = (0.0, 0.0, 0.0, 0.0)
ob_lamp.lineart.crease_threshold = 0.0
ob_camera.location = (7.481, -6.508, 5.344)
ob_camera.rotation_euler = (1.109, 0.01082, 0.8149)
ob_camera.lock_rotations_4d = False
ob_camera.empty_display_type = 'ARROWS'
ob_camera.color = (0.0, 0.0, 0.0, 0.0)
ob_camera.display_type = 'WIRE'
ob_camera.lineart.crease_threshold = 0.0

# ---- collection membership
col_collection_1.objects.link(ob_armature)
col_collection_1.objects.link(ob_mesh)
col_collection_1.objects.link(ob_lamp)
col_collection_1.objects.link(ob_camera)

# ---- scene / render settings (as saved in the file)
scene.camera = ob_camera
scene.frame_start = 1; scene.frame_end = 24; scene.frame_set(4)
scene.render.engine = 'BLENDER_EEVEE_NEXT'
scene.render.image_settings.file_format = 'JPEG'
scene.render.image_settings.color_mode = 'RGB'
scene.render.image_settings.compression = 90
scene.render.resolution_x = 800
scene.render.resolution_y = 600
scene.render.pixel_aspect_x = 100.0
scene.render.pixel_aspect_y = 100.0
scene.render.fps = 10
scene.render.dither_intensity = 0.0
scene.render.use_compositing = False
scene.render.use_sequencer = False
scene.render.bake_margin = 2
scene.render.bake_bias = 0.0
scene.render.use_stamp_time = False
scene.render.use_stamp_date = False
scene.render.use_stamp_frame = False
scene.render.use_stamp_camera = False
scene.render.use_stamp_scene = False
scene.render.use_stamp_filename = False
scene.render.use_stamp_render_time = False
scene.render.stamp_font_size = 0
scene.cycles.use_denoising = False
scene.cycles.samples = 10
scene.cycles.sampling_pattern = 'TABULATED_SOBOL'
scene.cycles.light_sampling_threshold = 0.0
scene.cycles.use_adaptive_sampling = False
scene.cycles.use_light_tree = False
scene.cycles.blur_glossy = 0.0
scene.cycles.volume_bounces = 1
scene.cycles.pixel_filter_type = 'GAUSSIAN'
scene.cycles.sample_clamp_indirect = 0.0
scene.view_settings.view_transform = 'Raw'
bpy.context.view_layer.update()
